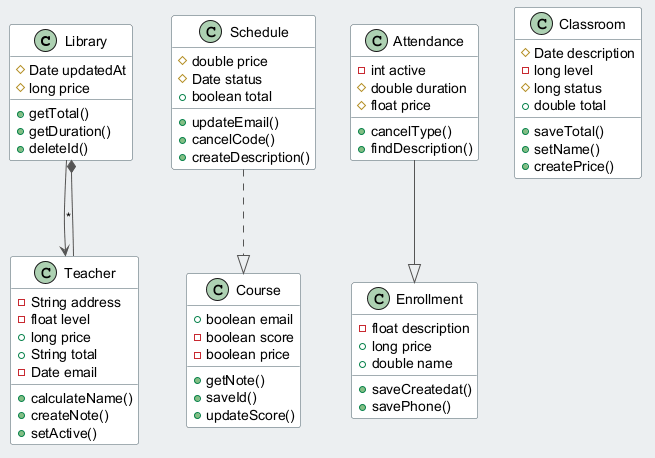

The diagram above was rendered by PlantUML. Its source (embedded in the PNG):
@startuml
skinparam backgroundColor #ECEFF1
skinparam classBackgroundColor #FFFFFF
skinparam classBorderColor #455A64
skinparam ArrowColor #555555
class Library {
  #Date updatedAt
  #long price
  +getTotal()
  +getDuration()
  +deleteId()
}
class Course {
  +boolean email
  -boolean score
  -boolean price
  +getNote()
  +saveId()
  +updateScore()
}
class Attendance {
  -int active
  #double duration
  #float price
  +cancelType()
  +findDescription()
}
class Teacher {
  -String address
  -float level
  +long price
  +String total
  -Date email
  +calculateName()
  +createNote()
  +setActive()
}
class Schedule {
  #double price
  #Date status
  +boolean total
  +updateEmail()
  +cancelCode()
  +createDescription()
}
class Enrollment {
  -float description
  +long price
  +double name
  +saveCreatedat()
  +savePhone()
}
class Classroom {
  #Date description
  -long level
  #long status
  +double total
  +saveTotal()
  +setName()
  +createPrice()
}
Teacher --* Library
Library --> Teacher : "*"
Schedule ..|> Course
Attendance --|> Enrollment
@enduml